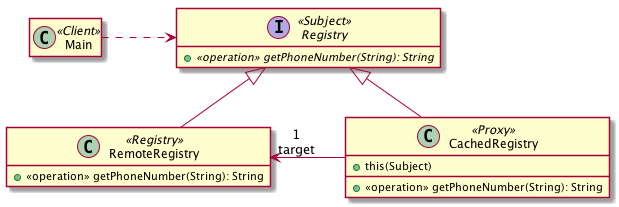

The diagram above was rendered by PlantUML. Its source (embedded in the PNG):
@startuml

skinparam nodesep 75
skinparam ranksep 50
hide empty members

class Main <<Client>>

interface Registry <<Subject>> {
  + {abstract} <<operation>> getPhoneNumber(String): String
}

Main .> Registry

class RemoteRegistry <<Registry>> {
  + <<operation>> getPhoneNumber(String): String
}

Registry <|-- RemoteRegistry

class CachedRegistry <<Proxy>> {
  + this(Subject)
  __
  + <<operation>> getPhoneNumber(String): String
}
Registry <|-- CachedRegistry

RemoteRegistry "1\ntarget" <- CachedRegistry

@enduml